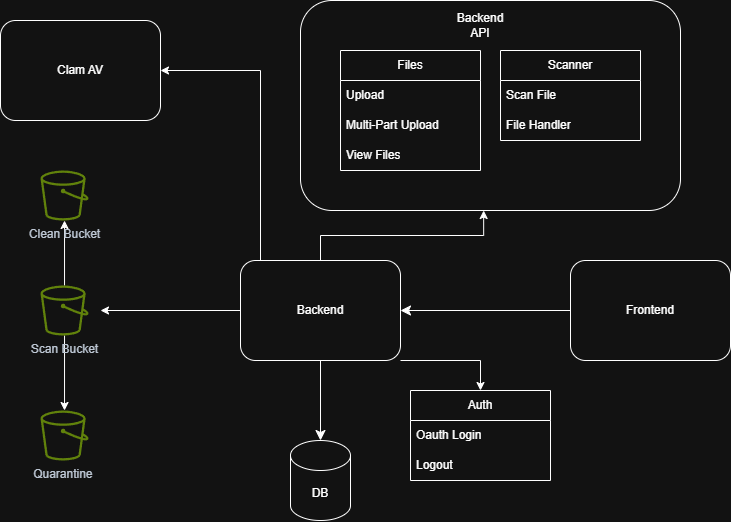

The diagram above was exported from draw.io. Its source (the exported page's mxGraphModel, read from the mxfile embedded in the PNG):
<mxGraphModel dx="2304" dy="716" grid="1" gridSize="10" guides="1" tooltips="1" connect="1" arrows="1" fold="1" page="1" pageScale="1" pageWidth="850" pageHeight="1100" math="0" shadow="0">
  <root>
    <mxCell id="0" />
    <mxCell id="1" parent="0" />
    <mxCell id="I08d_tAXyT_yDuSg127S-13" parent="1" style="rounded=1;whiteSpace=wrap;html=1;" value="" vertex="1">
      <mxGeometry height="210" width="380" x="260" y="10" as="geometry" />
    </mxCell>
    <mxCell id="-VGFTCx_ec9i3NQFjouz-5" edge="1" parent="1" source="-VGFTCx_ec9i3NQFjouz-1" style="edgeStyle=none;curved=1;rounded=0;orthogonalLoop=1;jettySize=auto;html=1;entryX=1;entryY=0.5;entryDx=0;entryDy=0;fontSize=12;startSize=8;endSize=8;" target="-VGFTCx_ec9i3NQFjouz-2">
      <mxGeometry relative="1" as="geometry" />
    </mxCell>
    <mxCell id="-VGFTCx_ec9i3NQFjouz-1" parent="1" style="rounded=1;whiteSpace=wrap;html=1;" value="Frontend" vertex="1">
      <mxGeometry height="100" width="160" x="530" y="270" as="geometry" />
    </mxCell>
    <mxCell id="-VGFTCx_ec9i3NQFjouz-4" edge="1" parent="1" source="-VGFTCx_ec9i3NQFjouz-2" style="edgeStyle=none;curved=1;rounded=0;orthogonalLoop=1;jettySize=auto;html=1;entryX=0.5;entryY=0;entryDx=0;entryDy=0;fontSize=12;startSize=8;endSize=8;entryPerimeter=0;" target="-VGFTCx_ec9i3NQFjouz-6">
      <mxGeometry relative="1" as="geometry">
        <mxPoint x="150" y="430" as="targetPoint" />
      </mxGeometry>
    </mxCell>
    <mxCell id="XCFgRnBYtEtiNkfN40Rd-3" edge="1" parent="1" source="-VGFTCx_ec9i3NQFjouz-2" style="edgeStyle=orthogonalEdgeStyle;rounded=0;orthogonalLoop=1;jettySize=auto;html=1;">
      <mxGeometry relative="1" as="geometry">
        <mxPoint x="60" y="320" as="targetPoint" />
      </mxGeometry>
    </mxCell>
    <mxCell id="XCFgRnBYtEtiNkfN40Rd-14" edge="1" parent="1" source="-VGFTCx_ec9i3NQFjouz-2" style="edgeStyle=orthogonalEdgeStyle;rounded=0;orthogonalLoop=1;jettySize=auto;html=1;entryX=0.5;entryY=0;entryDx=0;entryDy=0;" target="XCFgRnBYtEtiNkfN40Rd-9">
      <mxGeometry relative="1" as="geometry">
        <Array as="points">
          <mxPoint x="440" y="370" />
        </Array>
      </mxGeometry>
    </mxCell>
    <mxCell id="I08d_tAXyT_yDuSg127S-12" edge="1" parent="1" source="-VGFTCx_ec9i3NQFjouz-2" style="edgeStyle=orthogonalEdgeStyle;rounded=0;orthogonalLoop=1;jettySize=auto;html=1;entryX=1;entryY=0.5;entryDx=0;entryDy=0;" target="I08d_tAXyT_yDuSg127S-11">
      <mxGeometry relative="1" as="geometry">
        <Array as="points">
          <mxPoint x="220" y="80" />
        </Array>
      </mxGeometry>
    </mxCell>
    <mxCell id="-VGFTCx_ec9i3NQFjouz-2" parent="1" style="rounded=1;whiteSpace=wrap;html=1;" value="Backend" vertex="1">
      <mxGeometry height="100" width="160" x="200" y="270" as="geometry" />
    </mxCell>
    <mxCell id="-VGFTCx_ec9i3NQFjouz-6" parent="1" style="shape=cylinder3;whiteSpace=wrap;html=1;boundedLbl=1;backgroundOutline=1;size=15;" value="DB" vertex="1">
      <mxGeometry height="80" width="60" x="250" y="450" as="geometry" />
    </mxCell>
    <mxCell id="-VGFTCx_ec9i3NQFjouz-11" parent="1" style="swimlane;fontStyle=0;childLayout=stackLayout;horizontal=1;startSize=30;horizontalStack=0;resizeParent=1;resizeParentMax=0;resizeLast=0;collapsible=1;marginBottom=0;whiteSpace=wrap;html=1;" value="Files" vertex="1">
      <mxGeometry height="120" width="140" x="300" y="60" as="geometry">
        <mxRectangle height="30" width="60" x="210" y="80" as="alternateBounds" />
      </mxGeometry>
    </mxCell>
    <mxCell id="-VGFTCx_ec9i3NQFjouz-12" parent="-VGFTCx_ec9i3NQFjouz-11" style="text;strokeColor=none;fillColor=none;align=left;verticalAlign=middle;spacingLeft=4;spacingRight=4;overflow=hidden;points=[[0,0.5],[1,0.5]];portConstraint=eastwest;rotatable=0;whiteSpace=wrap;html=1;" value="Upload" vertex="1">
      <mxGeometry height="30" width="140" y="30" as="geometry" />
    </mxCell>
    <mxCell id="XCFgRnBYtEtiNkfN40Rd-5" parent="-VGFTCx_ec9i3NQFjouz-11" style="text;strokeColor=none;fillColor=none;align=left;verticalAlign=middle;spacingLeft=4;spacingRight=4;overflow=hidden;points=[[0,0.5],[1,0.5]];portConstraint=eastwest;rotatable=0;whiteSpace=wrap;html=1;" value="Multi-Part Upload" vertex="1">
      <mxGeometry height="30" width="140" y="60" as="geometry" />
    </mxCell>
    <mxCell id="XCFgRnBYtEtiNkfN40Rd-6" parent="-VGFTCx_ec9i3NQFjouz-11" style="text;strokeColor=none;fillColor=none;align=left;verticalAlign=middle;spacingLeft=4;spacingRight=4;overflow=hidden;points=[[0,0.5],[1,0.5]];portConstraint=eastwest;rotatable=0;whiteSpace=wrap;html=1;" value="View Files" vertex="1">
      <mxGeometry height="30" width="140" y="90" as="geometry" />
    </mxCell>
    <mxCell id="XCFgRnBYtEtiNkfN40Rd-9" parent="1" style="swimlane;fontStyle=0;childLayout=stackLayout;horizontal=1;startSize=30;horizontalStack=0;resizeParent=1;resizeParentMax=0;resizeLast=0;collapsible=1;marginBottom=0;whiteSpace=wrap;html=1;" value="Auth" vertex="1">
      <mxGeometry height="90" width="140" x="370" y="400" as="geometry">
        <mxRectangle height="30" width="60" x="210" y="80" as="alternateBounds" />
      </mxGeometry>
    </mxCell>
    <mxCell id="XCFgRnBYtEtiNkfN40Rd-10" parent="XCFgRnBYtEtiNkfN40Rd-9" style="text;strokeColor=none;fillColor=none;align=left;verticalAlign=middle;spacingLeft=4;spacingRight=4;overflow=hidden;points=[[0,0.5],[1,0.5]];portConstraint=eastwest;rotatable=0;whiteSpace=wrap;html=1;" value="Oauth Login" vertex="1">
      <mxGeometry height="30" width="140" y="30" as="geometry" />
    </mxCell>
    <mxCell id="XCFgRnBYtEtiNkfN40Rd-11" parent="XCFgRnBYtEtiNkfN40Rd-9" style="text;strokeColor=none;fillColor=none;align=left;verticalAlign=middle;spacingLeft=4;spacingRight=4;overflow=hidden;points=[[0,0.5],[1,0.5]];portConstraint=eastwest;rotatable=0;whiteSpace=wrap;html=1;" value="Logout" vertex="1">
      <mxGeometry height="30" width="140" y="60" as="geometry" />
    </mxCell>
    <mxCell id="I08d_tAXyT_yDuSg127S-17" edge="1" parent="1" source="I08d_tAXyT_yDuSg127S-1" style="edgeStyle=orthogonalEdgeStyle;rounded=0;orthogonalLoop=1;jettySize=auto;html=1;" target="I08d_tAXyT_yDuSg127S-16" value="">
      <mxGeometry relative="1" as="geometry" />
    </mxCell>
    <mxCell id="I08d_tAXyT_yDuSg127S-18" edge="1" parent="1" source="I08d_tAXyT_yDuSg127S-1" style="edgeStyle=orthogonalEdgeStyle;rounded=0;orthogonalLoop=1;jettySize=auto;html=1;" target="I08d_tAXyT_yDuSg127S-15" value="">
      <mxGeometry relative="1" as="geometry" />
    </mxCell>
    <mxCell id="I08d_tAXyT_yDuSg127S-1" parent="1" style="sketch=0;outlineConnect=0;fontColor=#232F3E;gradientColor=none;fillColor=#7AA116;strokeColor=none;dashed=0;verticalLabelPosition=bottom;verticalAlign=top;align=center;html=1;fontSize=12;fontStyle=0;aspect=fixed;pointerEvents=1;shape=mxgraph.aws4.bucket;" value="Scan Bucket" vertex="1">
      <mxGeometry height="50" width="48.07" y="295" as="geometry" />
    </mxCell>
    <mxCell id="I08d_tAXyT_yDuSg127S-2" parent="1" style="swimlane;fontStyle=0;childLayout=stackLayout;horizontal=1;startSize=30;horizontalStack=0;resizeParent=1;resizeParentMax=0;resizeLast=0;collapsible=1;marginBottom=0;whiteSpace=wrap;html=1;" value="Scanner" vertex="1">
      <mxGeometry height="90" width="140" x="460" y="60" as="geometry">
        <mxRectangle height="30" width="60" x="210" y="80" as="alternateBounds" />
      </mxGeometry>
    </mxCell>
    <mxCell id="I08d_tAXyT_yDuSg127S-3" parent="I08d_tAXyT_yDuSg127S-2" style="text;strokeColor=none;fillColor=none;align=left;verticalAlign=middle;spacingLeft=4;spacingRight=4;overflow=hidden;points=[[0,0.5],[1,0.5]];portConstraint=eastwest;rotatable=0;whiteSpace=wrap;html=1;" value="Scan File" vertex="1">
      <mxGeometry height="30" width="140" y="30" as="geometry" />
    </mxCell>
    <mxCell id="I08d_tAXyT_yDuSg127S-8" parent="I08d_tAXyT_yDuSg127S-2" style="text;strokeColor=none;fillColor=none;align=left;verticalAlign=middle;spacingLeft=4;spacingRight=4;overflow=hidden;points=[[0,0.5],[1,0.5]];portConstraint=eastwest;rotatable=0;whiteSpace=wrap;html=1;" value="File Handler" vertex="1">
      <mxGeometry height="30" width="140" y="60" as="geometry" />
    </mxCell>
    <mxCell id="I08d_tAXyT_yDuSg127S-11" parent="1" style="rounded=1;whiteSpace=wrap;html=1;" value="Clam AV" vertex="1">
      <mxGeometry height="100" width="160" x="-40" y="30" as="geometry" />
    </mxCell>
    <mxCell id="I08d_tAXyT_yDuSg127S-14" parent="1" style="text;html=1;whiteSpace=wrap;strokeColor=none;fillColor=none;align=center;verticalAlign=middle;rounded=0;" value="Backend API" vertex="1">
      <mxGeometry height="30" width="60" x="410" y="20" as="geometry" />
    </mxCell>
    <mxCell id="I08d_tAXyT_yDuSg127S-15" parent="1" style="sketch=0;outlineConnect=0;fontColor=#232F3E;gradientColor=none;fillColor=#7AA116;strokeColor=none;dashed=0;verticalLabelPosition=bottom;verticalAlign=top;align=center;html=1;fontSize=12;fontStyle=0;aspect=fixed;pointerEvents=1;shape=mxgraph.aws4.bucket;" value="Quarantine&amp;nbsp;" vertex="1">
      <mxGeometry height="50" width="48.07" y="420" as="geometry" />
    </mxCell>
    <mxCell id="I08d_tAXyT_yDuSg127S-16" parent="1" style="sketch=0;outlineConnect=0;fontColor=#232F3E;gradientColor=none;fillColor=#7AA116;strokeColor=none;dashed=0;verticalLabelPosition=bottom;verticalAlign=top;align=center;html=1;fontSize=12;fontStyle=0;aspect=fixed;pointerEvents=1;shape=mxgraph.aws4.bucket;" value="Clean Bucket" vertex="1">
      <mxGeometry height="50" width="48.07" y="180" as="geometry" />
    </mxCell>
    <mxCell id="I08d_tAXyT_yDuSg127S-19" edge="1" parent="1" source="-VGFTCx_ec9i3NQFjouz-2" style="edgeStyle=orthogonalEdgeStyle;rounded=0;orthogonalLoop=1;jettySize=auto;html=1;entryX=0.482;entryY=1;entryDx=0;entryDy=0;entryPerimeter=0;" target="I08d_tAXyT_yDuSg127S-13">
      <mxGeometry relative="1" as="geometry" />
    </mxCell>
  </root>
</mxGraphModel>